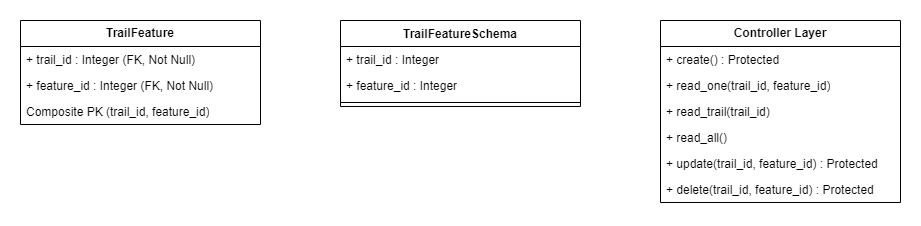

The diagram above was exported from draw.io. Its source (the exported page's mxGraphModel, read from the mxfile embedded in the PNG):
<mxGraphModel dx="1232" dy="1187" grid="1" gridSize="10" guides="1" tooltips="1" connect="1" arrows="1" fold="1" page="1" pageScale="1" pageWidth="827" pageHeight="1169" math="0" shadow="0">
  <root>
    <mxCell id="0" />
    <mxCell id="1" parent="0" />
    <mxCell id="QAzpV_7OrULt20Tj-fz5-1" value="TrailFeatureSchema" style="swimlane;fontStyle=1;align=center;verticalAlign=top;childLayout=stackLayout;horizontal=1;startSize=26;horizontalStack=0;resizeParent=1;resizeParentMax=0;resizeLast=0;collapsible=1;marginBottom=0;whiteSpace=wrap;html=1;" vertex="1" parent="1">
      <mxGeometry x="360" y="38" width="240" height="86" as="geometry" />
    </mxCell>
    <mxCell id="QAzpV_7OrULt20Tj-fz5-2" value="+ trail_id : Integer" style="text;strokeColor=none;fillColor=none;align=left;verticalAlign=top;spacingLeft=4;spacingRight=4;overflow=hidden;rotatable=0;points=[[0,0.5],[1,0.5]];portConstraint=eastwest;whiteSpace=wrap;html=1;" vertex="1" parent="QAzpV_7OrULt20Tj-fz5-1">
      <mxGeometry y="26" width="240" height="26" as="geometry" />
    </mxCell>
    <mxCell id="QAzpV_7OrULt20Tj-fz5-3" value="+ feature_id : Integer" style="text;strokeColor=none;fillColor=none;align=left;verticalAlign=top;spacingLeft=4;spacingRight=4;overflow=hidden;rotatable=0;points=[[0,0.5],[1,0.5]];portConstraint=eastwest;whiteSpace=wrap;html=1;" vertex="1" parent="QAzpV_7OrULt20Tj-fz5-1">
      <mxGeometry y="52" width="240" height="26" as="geometry" />
    </mxCell>
    <mxCell id="QAzpV_7OrULt20Tj-fz5-4" value="" style="line;strokeWidth=1;fillColor=none;align=left;verticalAlign=middle;spacingTop=-1;spacingLeft=3;spacingRight=3;rotatable=0;labelPosition=right;points=[];portConstraint=eastwest;strokeColor=inherit;" vertex="1" parent="QAzpV_7OrULt20Tj-fz5-1">
      <mxGeometry y="78" width="240" height="8" as="geometry" />
    </mxCell>
    <mxCell id="QAzpV_7OrULt20Tj-fz5-7" value="&lt;b&gt;TrailFeature&lt;/b&gt;" style="swimlane;fontStyle=0;childLayout=stackLayout;horizontal=1;startSize=26;fillColor=none;horizontalStack=0;resizeParent=1;resizeParentMax=0;resizeLast=0;collapsible=1;marginBottom=0;whiteSpace=wrap;html=1;" vertex="1" parent="1">
      <mxGeometry x="40" y="38" width="240" height="104" as="geometry" />
    </mxCell>
    <mxCell id="QAzpV_7OrULt20Tj-fz5-8" value="+ trail_id : Integer (FK, Not Null)" style="text;strokeColor=none;fillColor=none;align=left;verticalAlign=top;spacingLeft=4;spacingRight=4;overflow=hidden;rotatable=0;points=[[0,0.5],[1,0.5]];portConstraint=eastwest;whiteSpace=wrap;html=1;" vertex="1" parent="QAzpV_7OrULt20Tj-fz5-7">
      <mxGeometry y="26" width="240" height="26" as="geometry" />
    </mxCell>
    <mxCell id="QAzpV_7OrULt20Tj-fz5-25" value="+ feature_id : Integer (FK, Not Null)" style="text;strokeColor=none;fillColor=none;align=left;verticalAlign=top;spacingLeft=4;spacingRight=4;overflow=hidden;rotatable=0;points=[[0,0.5],[1,0.5]];portConstraint=eastwest;whiteSpace=wrap;html=1;" vertex="1" parent="QAzpV_7OrULt20Tj-fz5-7">
      <mxGeometry y="52" width="240" height="26" as="geometry" />
    </mxCell>
    <mxCell id="QAzpV_7OrULt20Tj-fz5-26" value="Composite PK (trail_id, feature_id)" style="text;strokeColor=none;fillColor=none;align=left;verticalAlign=top;spacingLeft=4;spacingRight=4;overflow=hidden;rotatable=0;points=[[0,0.5],[1,0.5]];portConstraint=eastwest;whiteSpace=wrap;html=1;" vertex="1" parent="QAzpV_7OrULt20Tj-fz5-7">
      <mxGeometry y="78" width="240" height="26" as="geometry" />
    </mxCell>
    <mxCell id="QAzpV_7OrULt20Tj-fz5-19" value="&lt;b&gt;Controller Layer&lt;/b&gt;" style="swimlane;fontStyle=0;childLayout=stackLayout;horizontal=1;startSize=26;fillColor=none;horizontalStack=0;resizeParent=1;resizeParentMax=0;resizeLast=0;collapsible=1;marginBottom=0;whiteSpace=wrap;html=1;" vertex="1" parent="1">
      <mxGeometry x="680" y="38" width="240" height="182" as="geometry" />
    </mxCell>
    <mxCell id="QAzpV_7OrULt20Tj-fz5-20" value="+ create() : Protected" style="text;strokeColor=none;fillColor=none;align=left;verticalAlign=top;spacingLeft=4;spacingRight=4;overflow=hidden;rotatable=0;points=[[0,0.5],[1,0.5]];portConstraint=eastwest;whiteSpace=wrap;html=1;" vertex="1" parent="QAzpV_7OrULt20Tj-fz5-19">
      <mxGeometry y="26" width="240" height="26" as="geometry" />
    </mxCell>
    <mxCell id="QAzpV_7OrULt20Tj-fz5-21" value="+ read_one(trail_id, feature_id)" style="text;strokeColor=none;fillColor=none;align=left;verticalAlign=top;spacingLeft=4;spacingRight=4;overflow=hidden;rotatable=0;points=[[0,0.5],[1,0.5]];portConstraint=eastwest;whiteSpace=wrap;html=1;" vertex="1" parent="QAzpV_7OrULt20Tj-fz5-19">
      <mxGeometry y="52" width="240" height="26" as="geometry" />
    </mxCell>
    <mxCell id="QAzpV_7OrULt20Tj-fz5-27" value="+ read_trail(trail_id)" style="text;strokeColor=none;fillColor=none;align=left;verticalAlign=top;spacingLeft=4;spacingRight=4;overflow=hidden;rotatable=0;points=[[0,0.5],[1,0.5]];portConstraint=eastwest;whiteSpace=wrap;html=1;" vertex="1" parent="QAzpV_7OrULt20Tj-fz5-19">
      <mxGeometry y="78" width="240" height="26" as="geometry" />
    </mxCell>
    <mxCell id="QAzpV_7OrULt20Tj-fz5-22" value="+ read_all()&amp;nbsp;" style="text;strokeColor=none;fillColor=none;align=left;verticalAlign=top;spacingLeft=4;spacingRight=4;overflow=hidden;rotatable=0;points=[[0,0.5],[1,0.5]];portConstraint=eastwest;whiteSpace=wrap;html=1;" vertex="1" parent="QAzpV_7OrULt20Tj-fz5-19">
      <mxGeometry y="104" width="240" height="26" as="geometry" />
    </mxCell>
    <mxCell id="QAzpV_7OrULt20Tj-fz5-23" value="+ update(trail_id, feature_id) : Protected" style="text;strokeColor=none;fillColor=none;align=left;verticalAlign=top;spacingLeft=4;spacingRight=4;overflow=hidden;rotatable=0;points=[[0,0.5],[1,0.5]];portConstraint=eastwest;whiteSpace=wrap;html=1;" vertex="1" parent="QAzpV_7OrULt20Tj-fz5-19">
      <mxGeometry y="130" width="240" height="26" as="geometry" />
    </mxCell>
    <mxCell id="QAzpV_7OrULt20Tj-fz5-24" value="+ delete(trail_id, feature_id) : Protected&amp;nbsp;" style="text;strokeColor=none;fillColor=none;align=left;verticalAlign=top;spacingLeft=4;spacingRight=4;overflow=hidden;rotatable=0;points=[[0,0.5],[1,0.5]];portConstraint=eastwest;whiteSpace=wrap;html=1;" vertex="1" parent="QAzpV_7OrULt20Tj-fz5-19">
      <mxGeometry y="156" width="240" height="26" as="geometry" />
    </mxCell>
  </root>
</mxGraphModel>